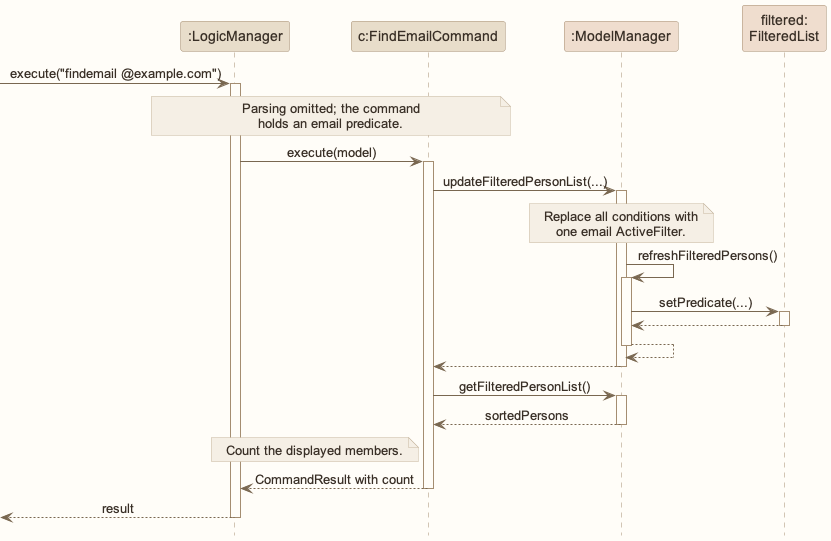

The diagram above was rendered by PlantUML. Its source (embedded in the PNG):
@startuml
!include style.puml
skinparam ArrowFontStyle plain
participant ":LogicManager" as logic LOGIC_COLOR
participant "c:FindEmailCommand" as command LOGIC_COLOR
participant ":ModelManager" as model MODEL_COLOR
participant "filtered:\nFilteredList" as view MODEL_COLOR

[-> logic : execute("findemail @example.com")
activate logic
note over logic, command: Parsing omitted; the command\nholds an email predicate.
logic -> command : execute(model)
activate command
command -> model : updateFilteredPersonList(...)
activate model
note over model: Replace all conditions with\none email ActiveFilter.
model -> model : refreshFilteredPersons()
activate model
model -> view : setPredicate(...)
activate view
view --> model
deactivate view
model --> model
deactivate model
model --> command
deactivate model
command -> model : getFilteredPersonList()
activate model
model --> command : sortedPersons
note left of command: Count the displayed members.
deactivate model
command --> logic : CommandResult with count
deactivate command
logic -->[ : result
deactivate logic
@enduml